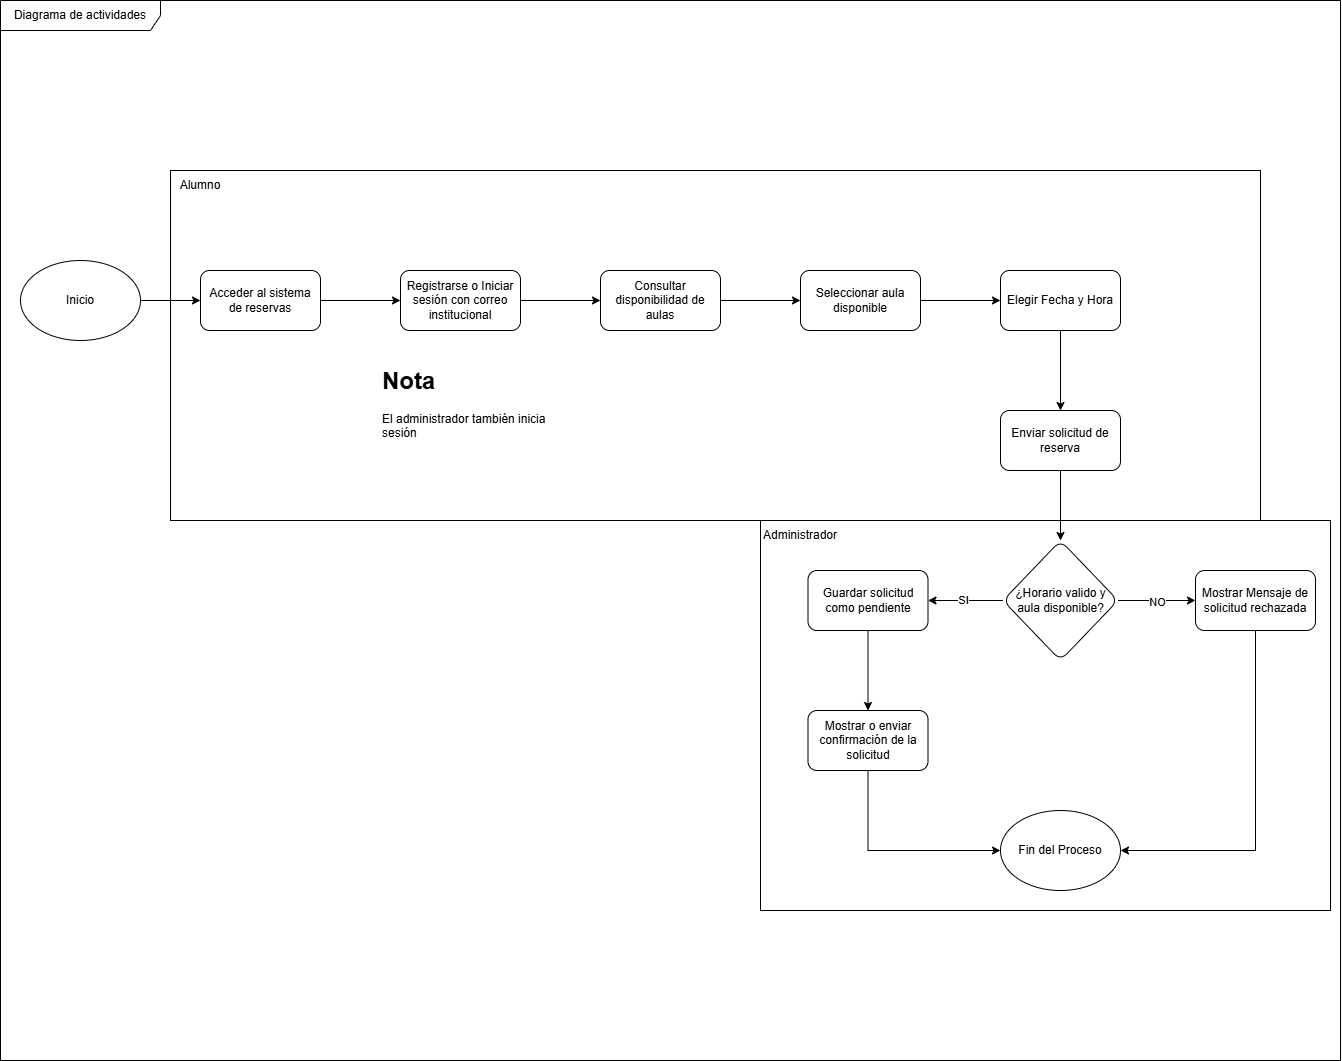

The diagram above was exported from draw.io. Its source (the exported page's mxGraphModel, read from the mxfile embedded in the PNG):
<mxGraphModel dx="2135" dy="937" grid="1" gridSize="10" guides="1" tooltips="1" connect="1" arrows="1" fold="1" page="1" pageScale="1" pageWidth="827" pageHeight="1169" math="0" shadow="0">
  <root>
    <mxCell id="0" />
    <mxCell id="1" parent="0" />
    <mxCell id="qisq2tW6rHcVcqDSuPUr-3" value="" style="rounded=0;whiteSpace=wrap;html=1;" vertex="1" parent="1">
      <mxGeometry x="770" y="530" width="570" height="390" as="geometry" />
    </mxCell>
    <mxCell id="qisq2tW6rHcVcqDSuPUr-1" value="" style="rounded=0;whiteSpace=wrap;html=1;" vertex="1" parent="1">
      <mxGeometry x="180" y="180" width="1090" height="350" as="geometry" />
    </mxCell>
    <mxCell id="lYbCmqIeRcs9mrbGoDOo-1" value="Diagrama de actividades" style="shape=umlFrame;whiteSpace=wrap;html=1;pointerEvents=0;recursiveResize=0;container=1;collapsible=0;width=160;" vertex="1" parent="1">
      <mxGeometry x="10" y="10" width="1340" height="1060" as="geometry" />
    </mxCell>
    <mxCell id="s0h3Zl_1XGCHcnAuZ3ia-3" style="edgeStyle=orthogonalEdgeStyle;rounded=0;orthogonalLoop=1;jettySize=auto;html=1;entryX=0;entryY=0.5;entryDx=0;entryDy=0;" edge="1" parent="lYbCmqIeRcs9mrbGoDOo-1" source="s0h3Zl_1XGCHcnAuZ3ia-1" target="s0h3Zl_1XGCHcnAuZ3ia-2">
      <mxGeometry relative="1" as="geometry" />
    </mxCell>
    <mxCell id="s0h3Zl_1XGCHcnAuZ3ia-1" value="Inicio" style="ellipse;whiteSpace=wrap;html=1;" vertex="1" parent="lYbCmqIeRcs9mrbGoDOo-1">
      <mxGeometry x="20" y="260" width="120" height="80" as="geometry" />
    </mxCell>
    <mxCell id="s0h3Zl_1XGCHcnAuZ3ia-5" value="" style="edgeStyle=orthogonalEdgeStyle;rounded=0;orthogonalLoop=1;jettySize=auto;html=1;" edge="1" parent="lYbCmqIeRcs9mrbGoDOo-1" source="s0h3Zl_1XGCHcnAuZ3ia-2" target="s0h3Zl_1XGCHcnAuZ3ia-4">
      <mxGeometry relative="1" as="geometry" />
    </mxCell>
    <mxCell id="s0h3Zl_1XGCHcnAuZ3ia-2" value="Acceder al sistema de reservas" style="rounded=1;whiteSpace=wrap;html=1;" vertex="1" parent="lYbCmqIeRcs9mrbGoDOo-1">
      <mxGeometry x="200" y="270" width="120" height="60" as="geometry" />
    </mxCell>
    <mxCell id="s0h3Zl_1XGCHcnAuZ3ia-7" value="" style="edgeStyle=orthogonalEdgeStyle;rounded=0;orthogonalLoop=1;jettySize=auto;html=1;" edge="1" parent="lYbCmqIeRcs9mrbGoDOo-1" source="s0h3Zl_1XGCHcnAuZ3ia-4" target="s0h3Zl_1XGCHcnAuZ3ia-6">
      <mxGeometry relative="1" as="geometry" />
    </mxCell>
    <mxCell id="s0h3Zl_1XGCHcnAuZ3ia-4" value="Registrarse o Iniciar sesión con correo institucional" style="rounded=1;whiteSpace=wrap;html=1;" vertex="1" parent="lYbCmqIeRcs9mrbGoDOo-1">
      <mxGeometry x="400" y="270" width="120" height="60" as="geometry" />
    </mxCell>
    <mxCell id="s0h3Zl_1XGCHcnAuZ3ia-9" value="" style="edgeStyle=orthogonalEdgeStyle;rounded=0;orthogonalLoop=1;jettySize=auto;html=1;" edge="1" parent="lYbCmqIeRcs9mrbGoDOo-1" source="s0h3Zl_1XGCHcnAuZ3ia-6" target="s0h3Zl_1XGCHcnAuZ3ia-8">
      <mxGeometry relative="1" as="geometry" />
    </mxCell>
    <mxCell id="s0h3Zl_1XGCHcnAuZ3ia-6" value="Consultar disponibilidad de aulas" style="rounded=1;whiteSpace=wrap;html=1;" vertex="1" parent="lYbCmqIeRcs9mrbGoDOo-1">
      <mxGeometry x="600" y="270" width="120" height="60" as="geometry" />
    </mxCell>
    <mxCell id="s0h3Zl_1XGCHcnAuZ3ia-11" value="" style="edgeStyle=orthogonalEdgeStyle;rounded=0;orthogonalLoop=1;jettySize=auto;html=1;" edge="1" parent="lYbCmqIeRcs9mrbGoDOo-1" source="s0h3Zl_1XGCHcnAuZ3ia-8" target="s0h3Zl_1XGCHcnAuZ3ia-10">
      <mxGeometry relative="1" as="geometry" />
    </mxCell>
    <mxCell id="s0h3Zl_1XGCHcnAuZ3ia-8" value="Seleccionar aula disponible" style="rounded=1;whiteSpace=wrap;html=1;" vertex="1" parent="lYbCmqIeRcs9mrbGoDOo-1">
      <mxGeometry x="800" y="270" width="120" height="60" as="geometry" />
    </mxCell>
    <mxCell id="s0h3Zl_1XGCHcnAuZ3ia-13" value="" style="edgeStyle=orthogonalEdgeStyle;rounded=0;orthogonalLoop=1;jettySize=auto;html=1;" edge="1" parent="lYbCmqIeRcs9mrbGoDOo-1" source="s0h3Zl_1XGCHcnAuZ3ia-10" target="s0h3Zl_1XGCHcnAuZ3ia-12">
      <mxGeometry relative="1" as="geometry" />
    </mxCell>
    <mxCell id="s0h3Zl_1XGCHcnAuZ3ia-10" value="Elegir Fecha y Hora" style="rounded=1;whiteSpace=wrap;html=1;" vertex="1" parent="lYbCmqIeRcs9mrbGoDOo-1">
      <mxGeometry x="1000" y="270" width="120" height="60" as="geometry" />
    </mxCell>
    <mxCell id="s0h3Zl_1XGCHcnAuZ3ia-15" value="" style="edgeStyle=orthogonalEdgeStyle;rounded=0;orthogonalLoop=1;jettySize=auto;html=1;" edge="1" parent="lYbCmqIeRcs9mrbGoDOo-1" source="s0h3Zl_1XGCHcnAuZ3ia-12" target="s0h3Zl_1XGCHcnAuZ3ia-14">
      <mxGeometry relative="1" as="geometry" />
    </mxCell>
    <mxCell id="s0h3Zl_1XGCHcnAuZ3ia-12" value="Enviar solicitud de reserva" style="rounded=1;whiteSpace=wrap;html=1;" vertex="1" parent="lYbCmqIeRcs9mrbGoDOo-1">
      <mxGeometry x="1000" y="410" width="120" height="60" as="geometry" />
    </mxCell>
    <mxCell id="s0h3Zl_1XGCHcnAuZ3ia-17" value="" style="edgeStyle=orthogonalEdgeStyle;rounded=0;orthogonalLoop=1;jettySize=auto;html=1;" edge="1" parent="lYbCmqIeRcs9mrbGoDOo-1" source="s0h3Zl_1XGCHcnAuZ3ia-14" target="s0h3Zl_1XGCHcnAuZ3ia-16">
      <mxGeometry relative="1" as="geometry" />
    </mxCell>
    <mxCell id="s0h3Zl_1XGCHcnAuZ3ia-25" value="SI" style="edgeLabel;html=1;align=center;verticalAlign=middle;resizable=0;points=[];" vertex="1" connectable="0" parent="s0h3Zl_1XGCHcnAuZ3ia-17">
      <mxGeometry x="0.048" y="-1" relative="1" as="geometry">
        <mxPoint as="offset" />
      </mxGeometry>
    </mxCell>
    <mxCell id="s0h3Zl_1XGCHcnAuZ3ia-14" value="¿Horario valido y aula disponible?" style="rhombus;whiteSpace=wrap;html=1;rounded=1;" vertex="1" parent="lYbCmqIeRcs9mrbGoDOo-1">
      <mxGeometry x="1002.5" y="540" width="115" height="120" as="geometry" />
    </mxCell>
    <mxCell id="s0h3Zl_1XGCHcnAuZ3ia-27" value="" style="edgeStyle=orthogonalEdgeStyle;rounded=0;orthogonalLoop=1;jettySize=auto;html=1;" edge="1" parent="lYbCmqIeRcs9mrbGoDOo-1" source="s0h3Zl_1XGCHcnAuZ3ia-16" target="s0h3Zl_1XGCHcnAuZ3ia-26">
      <mxGeometry relative="1" as="geometry" />
    </mxCell>
    <mxCell id="s0h3Zl_1XGCHcnAuZ3ia-16" value="Guardar solicitud como pendiente" style="whiteSpace=wrap;html=1;rounded=1;" vertex="1" parent="lYbCmqIeRcs9mrbGoDOo-1">
      <mxGeometry x="807.5" y="570" width="120" height="60" as="geometry" />
    </mxCell>
    <mxCell id="s0h3Zl_1XGCHcnAuZ3ia-30" style="edgeStyle=orthogonalEdgeStyle;rounded=0;orthogonalLoop=1;jettySize=auto;html=1;entryX=0;entryY=0.5;entryDx=0;entryDy=0;exitX=0.5;exitY=1;exitDx=0;exitDy=0;" edge="1" parent="lYbCmqIeRcs9mrbGoDOo-1" source="s0h3Zl_1XGCHcnAuZ3ia-26" target="s0h3Zl_1XGCHcnAuZ3ia-28">
      <mxGeometry relative="1" as="geometry" />
    </mxCell>
    <mxCell id="s0h3Zl_1XGCHcnAuZ3ia-26" value="Mostrar o enviar confirmación de la solicitud" style="whiteSpace=wrap;html=1;rounded=1;" vertex="1" parent="lYbCmqIeRcs9mrbGoDOo-1">
      <mxGeometry x="807.5" y="710" width="120" height="60" as="geometry" />
    </mxCell>
    <mxCell id="s0h3Zl_1XGCHcnAuZ3ia-28" value="Fin del Proceso" style="ellipse;whiteSpace=wrap;html=1;" vertex="1" parent="lYbCmqIeRcs9mrbGoDOo-1">
      <mxGeometry x="1000" y="810" width="120" height="80" as="geometry" />
    </mxCell>
    <mxCell id="qisq2tW6rHcVcqDSuPUr-4" value="Administrador" style="text;html=1;align=center;verticalAlign=middle;whiteSpace=wrap;rounded=0;" vertex="1" parent="lYbCmqIeRcs9mrbGoDOo-1">
      <mxGeometry x="770" y="520" width="60" height="30" as="geometry" />
    </mxCell>
    <mxCell id="s0h3Zl_1XGCHcnAuZ3ia-31" style="edgeStyle=orthogonalEdgeStyle;rounded=0;orthogonalLoop=1;jettySize=auto;html=1;entryX=1;entryY=0.5;entryDx=0;entryDy=0;exitX=0.5;exitY=1;exitDx=0;exitDy=0;" edge="1" parent="1" source="s0h3Zl_1XGCHcnAuZ3ia-19" target="s0h3Zl_1XGCHcnAuZ3ia-28">
      <mxGeometry relative="1" as="geometry" />
    </mxCell>
    <mxCell id="s0h3Zl_1XGCHcnAuZ3ia-19" value="Mostrar Mensaje de solicitud rechazada" style="whiteSpace=wrap;html=1;rounded=1;" vertex="1" parent="1">
      <mxGeometry x="1205" y="580" width="120" height="60" as="geometry" />
    </mxCell>
    <mxCell id="s0h3Zl_1XGCHcnAuZ3ia-20" value="" style="edgeStyle=orthogonalEdgeStyle;rounded=0;orthogonalLoop=1;jettySize=auto;html=1;" edge="1" parent="1" source="s0h3Zl_1XGCHcnAuZ3ia-14" target="s0h3Zl_1XGCHcnAuZ3ia-19">
      <mxGeometry relative="1" as="geometry" />
    </mxCell>
    <mxCell id="s0h3Zl_1XGCHcnAuZ3ia-21" value="NO" style="edgeLabel;html=1;align=center;verticalAlign=middle;resizable=0;points=[];" vertex="1" connectable="0" parent="s0h3Zl_1XGCHcnAuZ3ia-20">
      <mxGeometry x="-0.0013" y="-1" relative="1" as="geometry">
        <mxPoint as="offset" />
      </mxGeometry>
    </mxCell>
    <mxCell id="qisq2tW6rHcVcqDSuPUr-2" value="Alumno" style="text;html=1;align=center;verticalAlign=middle;whiteSpace=wrap;rounded=0;" vertex="1" parent="1">
      <mxGeometry x="180" y="180" width="60" height="30" as="geometry" />
    </mxCell>
    <mxCell id="OFIiqfq5gkJ_iDZREi2B-1" value="&lt;h1 style=&quot;margin-top: 0px;&quot;&gt;Nota&lt;/h1&gt;&lt;div&gt;El administrador también inicia sesión&lt;/div&gt;" style="text;html=1;whiteSpace=wrap;overflow=hidden;rounded=0;" vertex="1" parent="1">
      <mxGeometry x="390" y="370" width="180" height="120" as="geometry" />
    </mxCell>
  </root>
</mxGraphModel>